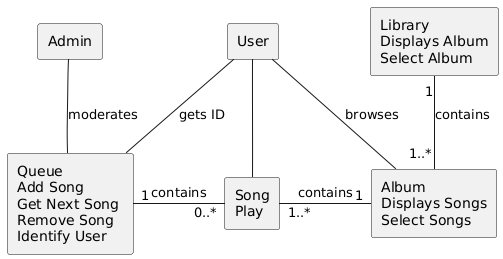

The diagram above was rendered by PlantUML. Its source (embedded in the PNG):
@startuml


rectangle "Admin" as Admin
rectangle "User" as User
rectangle "Library\nDisplays Album\nSelect Album" as Library
rectangle "Queue\nAdd Song\nGet Next Song \nRemove Song \nIdentify User" as Queue
rectangle "Song\nPlay" as Song
rectangle "Album\nDisplays Songs\nSelect Songs" as Album


' Relationships
Admin -down- Queue : moderates
User -down- Song
User -down- Queue : gets ID
User -down- Album : browses
Library "1"-down-"1..*" Album : contains
Queue "1"-right- "0..*" Song: contains
Song "1..*"-right- "1" Album: contains
@enduml